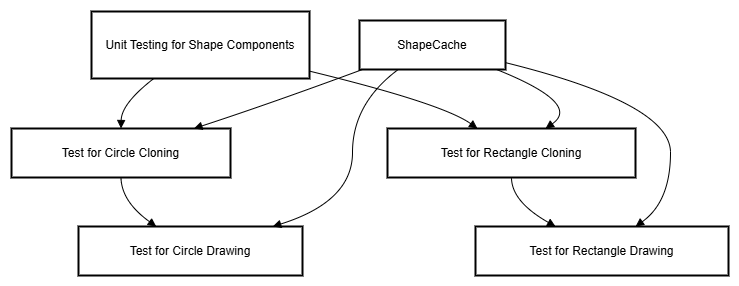

The diagram above was exported from draw.io. Its source (the exported page's mxGraphModel, read from the mxfile embedded in the PNG):
<mxGraphModel dx="1143" dy="498" grid="1" gridSize="10" guides="1" tooltips="1" connect="1" arrows="1" fold="1" page="1" pageScale="1" pageWidth="1600" pageHeight="900" math="0" shadow="0">
  <root>
    <mxCell id="0" />
    <mxCell id="1" parent="0" />
    <mxCell id="fbwbD39GRhhymc511_ca-1" value="Unit Testing for Shape Components" style="whiteSpace=wrap;strokeWidth=2;" vertex="1" parent="1">
      <mxGeometry x="100" y="20" width="218" height="67" as="geometry" />
    </mxCell>
    <mxCell id="fbwbD39GRhhymc511_ca-2" value="Test for Circle Cloning" style="whiteSpace=wrap;strokeWidth=2;" vertex="1" parent="1">
      <mxGeometry x="20" y="137" width="219" height="49" as="geometry" />
    </mxCell>
    <mxCell id="fbwbD39GRhhymc511_ca-3" value="Test for Rectangle Cloning" style="whiteSpace=wrap;strokeWidth=2;" vertex="1" parent="1">
      <mxGeometry x="396" y="137" width="248" height="49" as="geometry" />
    </mxCell>
    <mxCell id="fbwbD39GRhhymc511_ca-4" value="Test for Circle Drawing" style="whiteSpace=wrap;strokeWidth=2;" vertex="1" parent="1">
      <mxGeometry x="87" y="235" width="224" height="49" as="geometry" />
    </mxCell>
    <mxCell id="fbwbD39GRhhymc511_ca-5" value="Test for Rectangle Drawing" style="whiteSpace=wrap;strokeWidth=2;" vertex="1" parent="1">
      <mxGeometry x="484" y="235" width="253" height="49" as="geometry" />
    </mxCell>
    <mxCell id="fbwbD39GRhhymc511_ca-6" value="ShapeCache" style="whiteSpace=wrap;strokeWidth=2;" vertex="1" parent="1">
      <mxGeometry x="368" y="29" width="146" height="49" as="geometry" />
    </mxCell>
    <mxCell id="fbwbD39GRhhymc511_ca-7" value="" style="curved=1;startArrow=none;endArrow=block;exitX=0.29;exitY=0.99;entryX=0.5;entryY=-0.01;rounded=0;" edge="1" parent="1" source="fbwbD39GRhhymc511_ca-1" target="fbwbD39GRhhymc511_ca-2">
      <mxGeometry relative="1" as="geometry">
        <Array as="points">
          <mxPoint x="130" y="112" />
        </Array>
      </mxGeometry>
    </mxCell>
    <mxCell id="fbwbD39GRhhymc511_ca-8" value="" style="curved=1;startArrow=none;endArrow=block;exitX=1;exitY=0.89;entryX=0.36;entryY=-0.01;rounded=0;" edge="1" parent="1" source="fbwbD39GRhhymc511_ca-1" target="fbwbD39GRhhymc511_ca-3">
      <mxGeometry relative="1" as="geometry">
        <Array as="points">
          <mxPoint x="451" y="112" />
        </Array>
      </mxGeometry>
    </mxCell>
    <mxCell id="fbwbD39GRhhymc511_ca-9" value="" style="curved=1;startArrow=none;endArrow=block;exitX=0.5;exitY=0.99;entryX=0.35;entryY=0.01;rounded=0;" edge="1" parent="1" source="fbwbD39GRhhymc511_ca-2" target="fbwbD39GRhhymc511_ca-4">
      <mxGeometry relative="1" as="geometry">
        <Array as="points">
          <mxPoint x="130" y="210" />
        </Array>
      </mxGeometry>
    </mxCell>
    <mxCell id="fbwbD39GRhhymc511_ca-10" value="" style="curved=1;startArrow=none;endArrow=block;exitX=0.5;exitY=0.99;entryX=0.32;entryY=0.01;rounded=0;" edge="1" parent="1" source="fbwbD39GRhhymc511_ca-3" target="fbwbD39GRhhymc511_ca-5">
      <mxGeometry relative="1" as="geometry">
        <Array as="points">
          <mxPoint x="520" y="210" />
        </Array>
      </mxGeometry>
    </mxCell>
    <mxCell id="fbwbD39GRhhymc511_ca-11" value="" style="curved=1;startArrow=none;endArrow=block;exitX=0.03;exitY=0.99;entryX=0.84;entryY=-0.01;rounded=0;" edge="1" parent="1" source="fbwbD39GRhhymc511_ca-6" target="fbwbD39GRhhymc511_ca-2">
      <mxGeometry relative="1" as="geometry">
        <Array as="points">
          <mxPoint x="279" y="112" />
        </Array>
      </mxGeometry>
    </mxCell>
    <mxCell id="fbwbD39GRhhymc511_ca-12" value="" style="curved=1;startArrow=none;endArrow=block;exitX=0.93;exitY=0.99;entryX=0.64;entryY=-0.01;rounded=0;" edge="1" parent="1" source="fbwbD39GRhhymc511_ca-6" target="fbwbD39GRhhymc511_ca-3">
      <mxGeometry relative="1" as="geometry">
        <Array as="points">
          <mxPoint x="590" y="112" />
        </Array>
      </mxGeometry>
    </mxCell>
    <mxCell id="fbwbD39GRhhymc511_ca-13" value="" style="curved=1;startArrow=none;endArrow=block;exitX=0.27;exitY=0.99;entryX=0.86;entryY=0.01;rounded=0;" edge="1" parent="1" source="fbwbD39GRhhymc511_ca-6" target="fbwbD39GRhhymc511_ca-4">
      <mxGeometry relative="1" as="geometry">
        <Array as="points">
          <mxPoint x="361" y="112" />
          <mxPoint x="361" y="210" />
        </Array>
      </mxGeometry>
    </mxCell>
    <mxCell id="fbwbD39GRhhymc511_ca-14" value="" style="curved=1;startArrow=none;endArrow=block;exitX=1;exitY=0.86;entryX=0.63;entryY=0.01;rounded=0;" edge="1" parent="1" source="fbwbD39GRhhymc511_ca-6" target="fbwbD39GRhhymc511_ca-5">
      <mxGeometry relative="1" as="geometry">
        <Array as="points">
          <mxPoint x="679" y="112" />
          <mxPoint x="679" y="210" />
        </Array>
      </mxGeometry>
    </mxCell>
  </root>
</mxGraphModel>